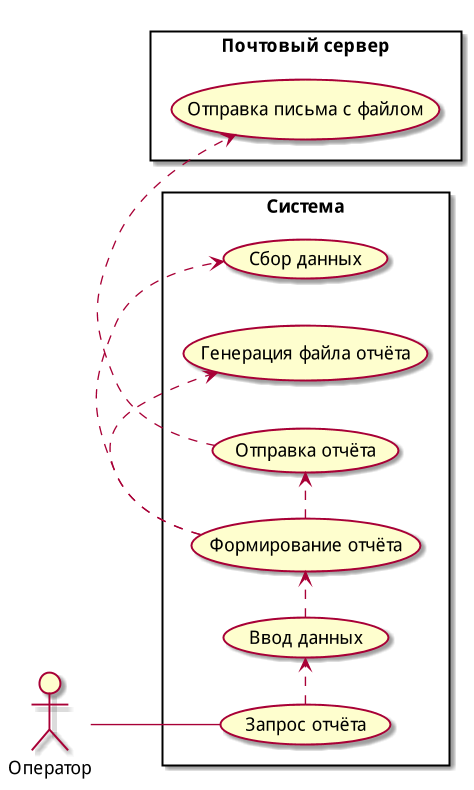

The diagram above was rendered by PlantUML. Its source (embedded in the PNG):
@startuml report_request_usecase
scale 800*800

left to right direction

skinparam packageStyle rectangle

actor "Оператор" as clerk 

rectangle "Почтовый сервер" {
  (Отправка письма с файлом) as (EmailSending)
}

rectangle "Система" {
  (Запрос отчёта) as (ReportRequest)
  (Ввод данных) as (InfoInput)
  (Формирование отчёта) as (ReportFormating)
  (Сбор данных) as (ReportDataPreparation)
  (Генерация файла отчёта) as (ReportFilegeneration)
  (Отправка отчёта) as (ReportEmailSending)

  clerk -- (ReportRequest)

  (ReportRequest) .> (InfoInput)
  (InfoInput) .> (ReportFormating)
  (ReportFormating) .> (ReportDataPreparation)
  (ReportFormating) .> (ReportFilegeneration)
  (ReportFormating) .> (ReportEmailSending)

  (ReportEmailSending) .> (EmailSending)
}

@enduml